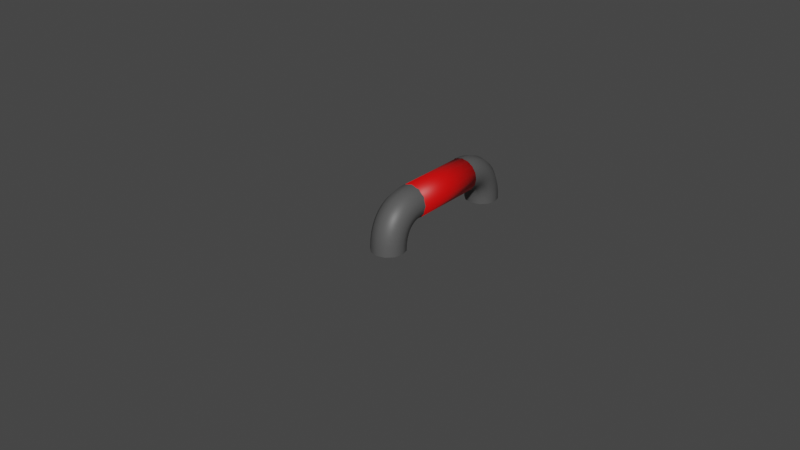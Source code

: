 # Source: stamina_bar.blend  (saved by Blender 3.0.42; exported with 4.5.12 LTS)
import bpy
from mathutils import Matrix  # noqa: F401  (used for matrix-valued properties, if any)

bpy.ops.wm.read_factory_settings(use_empty=True)
scene = bpy.context.scene
scene.name = 'Scene'

# ---- collections
col_collection = bpy.data.collections.new('Collection'); scene.collection.children.link(col_collection)

# ---- materials (node trees are filled in below, after node groups)
mat_red = bpy.data.materials.new('Red')
mat_red.use_transparent_shadow = False
mat_gray = bpy.data.materials.new('Gray')
mat_gray.use_transparent_shadow = False

# ---- material node trees
mat_red.use_nodes = True; mat_red.node_tree.nodes.clear()
_N = mat_red.node_tree.nodes; _L = mat_red.node_tree.links
n0 = _N.new('ShaderNodeBsdfPrincipled'); n0.name = 'Principled BSDF'; n0.location = (10, 300)
n0.distribution = 'GGX'
n0.subsurface_method = 'RANDOM_WALK_SKIN'
n0.inputs[0].default_value = (0.8, 0.0, 0.0, 1.0)
n0.inputs[3].default_value = 1.45
n0.inputs[27].default_value = (0.0, 0.0, 0.0, 1.0)
n0.inputs[28].default_value = 1.0
n1 = _N.new('ShaderNodeOutputMaterial'); n1.name = 'Material Output'; n1.location = (300, 300)
_L.new(n0.outputs[0], n1.inputs[0])
n1.is_active_output = True
mat_gray.use_nodes = True; mat_gray.node_tree.nodes.clear()
_N = mat_gray.node_tree.nodes; _L = mat_gray.node_tree.links
n0 = _N.new('ShaderNodeBsdfPrincipled'); n0.name = 'Principled BSDF'; n0.location = (10, 300)
n0.distribution = 'GGX'
n0.subsurface_method = 'RANDOM_WALK_SKIN'
n0.inputs[0].default_value = (0.08714, 0.08714, 0.08714, 1.0)
n0.inputs[3].default_value = 1.45
n0.inputs[27].default_value = (0.0, 0.0, 0.0, 1.0)
n0.inputs[28].default_value = 1.0
n1 = _N.new('ShaderNodeOutputMaterial'); n1.name = 'Material Output'; n1.location = (300, 300)
_L.new(n0.outputs[0], n1.inputs[0])
n1.is_active_output = True

# ---- world
world_world = bpy.data.worlds.new('World'); scene.world = world_world
world_world.use_nodes = True; world_world.node_tree.nodes.clear()
_N = world_world.node_tree.nodes; _L = world_world.node_tree.links
n0 = _N.new('ShaderNodeOutputWorld'); n0.name = 'World Output'; n0.location = (300, 300)
n1 = _N.new('ShaderNodeBackground'); n1.name = 'Background'; n1.location = (10, 300)
n1.inputs[0].default_value = (0.05088, 0.05088, 0.05088, 1.0)
_L.new(n1.outputs[0], n0.inputs[0])
n0.is_active_output = True
world_world.color = (0.05088, 0.05088, 0.05088)
world_world.use_sun_shadow = False
world_world.sun_shadow_jitter_overblur = 0.0

# ---- meshes
me_cylinder = bpy.data.meshes.new('Cylinder')
me_cylinder.from_pydata([(0.0, 0.2288, 0.1), (0.0, -0.2288, 0.1), (0.03827, 0.2288, 0.09239), (0.03827, -0.2288, 0.09239), (0.07071, 0.2288, 0.07071), (0.07071, -0.2288, 0.07071), (0.09239, 0.2288, 0.03827), (0.09239, -0.2288, 0.03827), (0.1, 0.2288, 5.631e-09), (0.1, -0.2288, -1.437e-08), (0.09239, 0.2288, -0.03827), (0.09239, -0.2288, -0.03827), (0.07071, 0.2288, -0.07071), (0.07071, -0.2288, -0.07071), (0.03827, 0.2288, -0.09239), (0.03827, -0.2288, -0.09239), (-8.742e-09, 0.2288, -0.1), (-8.742e-09, -0.2288, -0.1), (-0.03827, 0.2288, -0.09239), (-0.03827, -0.2288, -0.09239), (-0.07071, 0.2288, -0.07071), (-0.07071, -0.2288, -0.07071), (-0.09239, 0.2288, -0.03827), (-0.09239, -0.2288, -0.03827), (-0.1, 0.2288, 1.119e-08), (-0.1, -0.2288, -8.809e-09), (-0.09239, 0.2288, 0.03827), (-0.09239, -0.2288, 0.03827), (-0.07071, 0.2288, 0.07071), (-0.07071, -0.2288, 0.07071), (-0.03827, 0.2288, 0.09239), (-0.03827, -0.2288, 0.09239)], [], [(0, 1, 3, 2), (2, 3, 5, 4), (4, 5, 7, 6), (6, 7, 9, 8), (8, 9, 11, 10), (10, 11, 13, 12), (12, 13, 15, 14), (14, 15, 17, 16), (16, 17, 19, 18), (18, 19, 21, 20), (20, 21, 23, 22), (22, 23, 25, 24), (24, 25, 27, 26), (26, 27, 29, 28), (3, 1, 31, 29, 27, 25, 23, 21, 19, 17, 15, 13, 11, 9, 7, 5), (28, 29, 31, 30), (30, 31, 1, 0), (0, 2, 4, 6, 8, 10, 12, 14, 16, 18, 20, 22, 24, 26, 28, 30)])
me_cylinder.polygons.foreach_set('use_smooth', [True] * 18)
_uv = me_cylinder.uv_layers.new(name='UVMap')
_uv.uv.foreach_set('vector', [1.0, 0.5, 1.0, 1.0, 0.9375, 1.0, 0.9375, 0.5, 0.9375, 0.5, 0.9375, 1.0, 0.875, 1.0, 0.875, 0.5, 0.875, 0.5, 0.875, 1.0, 0.8125, 1.0, 0.8125, 0.5, 0.8125, 0.5, 0.8125, 1.0, 0.75, 1.0, 0.75, 0.5, 0.75, 0.5, 0.75, 1.0, 0.6875, 1.0, 0.6875, 0.5, 0.6875, 0.5, 0.6875, 1.0, 0.625, 1.0, 0.625, 0.5, 0.625, 0.5, 0.625, 1.0, 0.5625, 1.0, 0.5625, 0.5, 0.5625, 0.5, 0.5625, 1.0, 0.5, 1.0, 0.5, 0.5, 0.5, 0.5, 0.5, 1.0, 0.4375, 1.0, 0.4375, 0.5, 0.4375, 0.5, 0.4375, 1.0, 0.375, 1.0, 0.375, 0.5, 0.375, 0.5, 0.375, 1.0, 0.3125, 1.0, 0.3125, 0.5, 0.3125, 0.5, 0.3125, 1.0, 0.25, 1.0, 0.25, 0.5, 0.25, 0.5, 0.25, 1.0, 0.1875, 1.0, 0.1875, 0.5, 0.1875, 0.5, 0.1875, 1.0, 0.125, 1.0, 0.125, 0.5, 0.3418, 0.4717, 0.25, 0.49, 0.1582, 0.4717, 0.08029, 0.4197, 0.02827, 0.3418, 0.01, 0.25, 0.02827, 0.1582, 0.08029, 0.08029, 0.1582, 0.02827, 0.25, 0.01, 0.3418, 0.02827, 0.4197, 0.08029, 0.4717, 0.1582, 0.49, 0.25, 0.4717, 0.3418, 0.4197, 0.4197, 0.125, 0.5, 0.125, 1.0, 0.0625, 1.0, 0.0625, 0.5, 0.0625, 0.5, 0.0625, 1.0, 0.0, 1.0, 0.0, 0.5, 0.75, 0.49, 0.8418, 0.4717, 0.9197, 0.4197, 0.9717, 0.3418, 0.99, 0.25, 0.9717, 0.1582, 0.9197, 0.08029, 0.8418, 0.02827, 0.75, 0.01, 0.6582, 0.02827, 0.5803, 0.08029, 0.5283, 0.1582, 0.51, 0.25, 0.5283, 0.3418, 0.5803, 0.4197, 0.6582, 0.4717])
me_cylinder.materials.append(mat_red)
me_cylinder.use_remesh_fix_poles = True
me_cylinder.use_remesh_preserve_attributes = False
me_cylinder.update()

# ---- curves / text
cu_beziercurve = bpy.data.curves.new('BezierCurve', 'CURVE')
cu_beziercurve.dimensions = '3D'
_sp = cu_beziercurve.splines.new('BEZIER'); _sp.bezier_points.add(1)
_sp.bezier_points.foreach_set('co', [-6.884e-06, -0.227, 0.001345, 0.000214, -0.4235, -0.2125])
_sp.bezier_points.foreach_set('handle_left', [-6.884e-06, 0.6797, -0.003752, 0.000214, -0.4235, -0.02299])
_sp.bezier_points.foreach_set('handle_right', [-6.884e-06, -0.2953, 0.001729, 0.000214, -0.4235, -0.9])
for _p, _l, _r in zip(_sp.bezier_points, ['ALIGNED', 'ALIGNED'], ['ALIGNED', 'ALIGNED']): _p.handle_left_type = _l; _p.handle_right_type = _r
_sp.order_u = 0
_sp.order_v = 0
cu_beziercurve.materials.append(mat_gray)
cu_beziercurve.use_path = True
cu_beziercurve.bevel_profile.use_clip = True
cu_beziercurve.bevel_depth = 0.1
cu_beziercurve.fill_mode = 'FULL'

# ---- objects
ob_cylinder = bpy.data.objects.new('Cylinder', me_cylinder)
ob_beziercurve = bpy.data.objects.new('BezierCurve', cu_beziercurve)

# ---- transforms, parenting, visibility, modifiers, constraints
ob_cylinder.location = (0.0, 0.0, 0.0)
ob_beziercurve.parent = ob_cylinder
ob_beziercurve.location = (0.0, 0.0, 0.0)
_m = ob_beziercurve.modifiers.new('Mirror', 'MIRROR')
_m.use_axis = (False, True, False)
_m.mirror_object = ob_cylinder

# ---- collection membership
col_collection.objects.link(ob_cylinder)
col_collection.objects.link(ob_beziercurve)

# ---- scene / render settings (as saved in the file)
scene.frame_start = 1; scene.frame_end = 250; scene.frame_set(1)
scene.render.engine = 'BLENDER_EEVEE_NEXT'
scene.cycles.sampling_pattern = 'TABULATED_SOBOL'
scene.cycles.use_light_tree = False
scene.view_settings.view_transform = 'Filmic'
bpy.context.view_layer.update()

# ---- added for rendering (the .blend has no active camera and no usable light): camera, sun
cam_auto = bpy.data.cameras.new('AutoCamera')
cam_auto.lens = 50.0
cam_auto.sensor_width = 36.0
cam_auto.clip_end = 1000.0
ob_auto_camera = bpy.data.objects.new('AutoCamera', cam_auto)
scene.collection.objects.link(ob_auto_camera)
ob_auto_camera.location = (3.42805, -4.43876, 2.63677)
ob_auto_camera.rotation_euler = (1.09748, -7.21219e-08, 0.694738)
scene.camera = ob_auto_camera
light_auto_sun = bpy.data.lights.new('AutoSun', 'SUN')
light_auto_sun.energy = 3.0
light_auto_sun.angle = 0.0523599
ob_auto_sun = bpy.data.objects.new('AutoSun', light_auto_sun)
scene.collection.objects.link(ob_auto_sun)
ob_auto_sun.rotation_euler = (0.872665, 0.174533, 0.523599)
bpy.context.view_layer.update()
